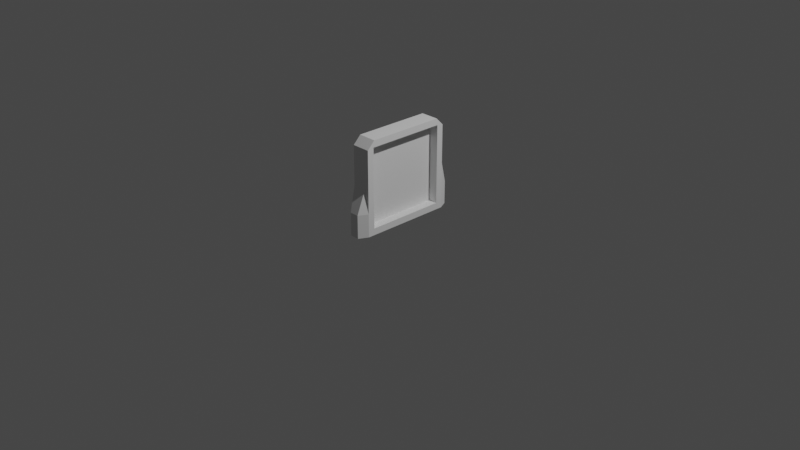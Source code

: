 # Source: monitor.blend  (saved by Blender 3.0.42; exported with 4.5.12 LTS)
import bpy
from mathutils import Matrix  # noqa: F401  (used for matrix-valued properties, if any)

bpy.ops.wm.read_factory_settings(use_empty=True)
scene = bpy.context.scene
scene.name = 'Scene'

# ---- collections
col_collection = bpy.data.collections.new('Collection'); scene.collection.children.link(col_collection)

# ---- world
world_world = bpy.data.worlds.new('World'); scene.world = world_world
world_world.use_nodes = True; world_world.node_tree.nodes.clear()
_N = world_world.node_tree.nodes; _L = world_world.node_tree.links
n0 = _N.new('ShaderNodeOutputWorld'); n0.name = 'World Output'; n0.location = (300, 300)
n1 = _N.new('ShaderNodeBackground'); n1.name = 'Background'; n1.location = (10, 300)
n1.inputs[0].default_value = (0.05088, 0.05088, 0.05088, 1.0)
_L.new(n1.outputs[0], n0.inputs[0])
n0.is_active_output = True
world_world.color = (0.05088, 0.05088, 0.05088)
world_world.use_sun_shadow = False
world_world.sun_shadow_jitter_overblur = 0.0

# ---- cameras
cam_camera = bpy.data.cameras.new('Camera')
cam_camera.clip_end = 100.0
cam_camera.ortho_scale = 7.314

# ---- lights
light_light = bpy.data.lights.new('Light', 'POINT')
light_light.transmission_factor = 0.0
light_light.energy = 1000.0
light_light.shadow_soft_size = 0.1
light_light.shadow_maximum_resolution = 0.006
light_light.use_absolute_resolution = True

# ---- meshes
me_cube_004 = bpy.data.meshes.new('Cube.004')
me_cube_004.from_pydata([(-1.0, -1.0, -1.0), (-1.0, 1.0, -1.0), (1.0, -0.8553, -0.8553), (1.0, -0.8553, 0.8553), (1.0, 0.8553, -0.8553), (1.0, 0.8553, 0.8553), (1.0, 1.0, -1.0), (1.0, -1.0, -1.0), (-1.192e-07, 0.8553, 0.8553), (-1.192e-07, 0.8553, -0.8553), (-1.192e-07, -0.8553, -0.8553), (-1.192e-07, -0.8553, 0.8553), (0.0, 1.2, -1.0), (0.0, -1.2, -1.0), (-0.5, 1.2, -1.0), (-0.5, -1.2, -1.0), (0.5, -1.2, -1.0), (0.5, 1.2, -1.0), (-1.0, -1.0, 0.0), (-1.0, 1.0, 0.0), (1.0, 1.0, 0.0), (1.0, -1.0, 0.0), (1.0, 0.8553, 0.0), (1.0, -0.8553, 0.0), (-1.192e-07, 0.8553, 0.0), (-1.192e-07, -0.8553, 0.0), (0.0, -1.0, 0.0), (0.0, 1.0, 0.0), (-0.5, 1.0, 0.0), (-0.5, -1.0, 0.0), (0.5, -1.0, 0.0), (0.5, 1.0, 0.0), (-1.0, 1.0, -0.5), (1.0, 1.0, -0.5), (1.0, -1.0, -0.5), (1.0, 0.8553, -0.4276), (1.0, -0.8553, -0.4276), (-1.192e-07, 0.8553, -0.4276), (-1.192e-07, -0.8553, -0.4276), (0.0, -1.2, -0.5), (0.0, 1.2, -0.5), (-0.5, 1.2, -0.5), (-0.5, -1.2, -0.5), (0.5, -1.2, -0.5), (0.5, 1.2, -0.5), (-1.0, -1.0, -0.5), (-1.0, -1.0, 0.5), (-1.0, 1.0, 0.5), (1.0, 1.0, 0.5), (1.0, -1.0, 0.5), (1.0, 0.8553, 0.4276), (1.0, -0.8553, 0.4276), (-1.192e-07, 0.8553, 0.4276), (-1.192e-07, -0.8553, 0.4276), (-1.0, -1.0, 0.8335), (-1.0, -0.8335, 1.0), (-1.0, 0.8335, 1.0), (-1.0, 1.0, 0.8335), (1.0, 1.0, 0.8335), (1.0, 0.8335, 1.0), (1.0, 0.8822, 0.8822), (1.0, -0.8335, 1.0), (1.0, -1.0, 0.8335), (1.0, -0.8822, 0.8822), (0.0, 0.8335, 1.0), (0.0, 1.0, 0.8335), (0.0, -0.8335, 1.0), (0.0, -1.0, 0.8335), (-0.5, -1.0, 0.8335), (-0.5, -0.8335, 1.0), (-0.5, 1.0, 0.8335), (-0.5, 0.8335, 1.0), (0.5, 1.0, 0.8335), (0.5, 0.8335, 1.0), (0.5, -1.0, 0.8335), (0.5, -0.8335, 1.0)], [], [(5, 3, 11, 8), (17, 6, 7, 16), (4, 2, 7, 6), (69, 55, 54, 68, 67, 74, 62, 61, 75, 66), (2, 4, 9, 10), (14, 12, 13, 15), (47, 57, 70, 65, 72, 58, 48, 20, 31, 27, 28, 19), (1, 14, 15, 0), (3, 5, 60, 59, 61, 63), (12, 17, 16, 13), (36, 2, 10, 38, 25, 53, 11, 3, 51, 23), (34, 21, 30, 43), (14, 41, 40, 44, 17, 12), (32, 19, 28, 41), (42, 29, 18, 45), (44, 31, 20, 33), (17, 44, 33, 6), (15, 42, 45, 0), (35, 4, 6, 33, 20, 48, 58, 60, 5, 50, 22), (51, 3, 63, 62, 49, 21, 34, 7, 2, 36, 23), (46, 54, 55, 56, 57, 47, 19, 32, 1, 0, 45, 18), (26, 29, 42, 39, 43, 30), (27, 31, 44, 40, 41, 28), (1, 32, 41, 14), (7, 34, 43, 16), (49, 62, 74, 67, 68, 54, 46, 18, 29, 26, 30, 21), (50, 5, 8, 52, 24, 37, 9, 4, 35, 22), (58, 59, 60), (61, 62, 63), (71, 56, 55, 69, 66, 75, 61, 59, 73, 64), (73, 59, 58, 72, 65, 70, 57, 56, 71, 64), (16, 43, 39, 42, 15, 13), (52, 8, 11, 53, 25, 38, 10, 9, 37, 24)])
_uv = me_cube_004.uv_layers.new(name='UVMap')
_uv.uv.foreach_set('vector', [0.6069, 0.5181, 0.6069, 0.7319, 0.6069, 0.7319, 0.6069, 0.5181, 0.3125, 0.5, 0.375, 0.5, 0.375, 0.75, 0.3125, 0.75, 0.3931, 0.5181, 0.3931, 0.7319, 0.375, 0.75, 0.375, 0.5, 0.625, 0.9375, 0.625, 1.0, 0.6042, 1.0, 0.6042, 0.9375, 0.6042, 0.875, 0.6042, 0.8125, 0.6042, 0.75, 0.625, 0.75, 0.625, 0.8125, 0.625, 0.875, 0.3931, 0.7319, 0.3931, 0.5181, 0.3931, 0.5181, 0.3931, 0.7319, 0.1875, 0.5, 0.25, 0.5, 0.25, 0.75, 0.1875, 0.75, 0.5625, 0.25, 0.6042, 0.25, 0.6042, 0.3125, 0.6042, 0.375, 0.6042, 0.4375, 0.6042, 0.5, 0.5625, 0.5, 0.5, 0.5, 0.5, 0.4375, 0.5, 0.375, 0.5, 0.3125, 0.5, 0.25, 0.125, 0.5, 0.1875, 0.5, 0.1875, 0.75, 0.125, 0.75, 0.6069, 0.7319, 0.6069, 0.5181, 0.6103, 0.5147, 0.625, 0.5208, 0.625, 0.7292, 0.6103, 0.7353, 0.25, 0.5, 0.3125, 0.5, 0.3125, 0.75, 0.25, 0.75, 0.4465, 0.7319, 0.3931, 0.7319, 0.3931, 0.7319, 0.4465, 0.7319, 0.5, 0.7319, 0.5535, 0.7319, 0.6069, 0.7319, 0.6069, 0.7319, 0.5535, 0.7319, 0.5, 0.7319, 0.4375, 0.75, 0.5, 0.75, 0.5, 0.8125, 0.4375, 0.8125, 0.375, 0.3125, 0.4375, 0.3125, 0.4375, 0.375, 0.4375, 0.4375, 0.375, 0.4375, 0.375, 0.375, 0.4375, 0.25, 0.5, 0.25, 0.5, 0.3125, 0.4375, 0.3125, 0.4375, 0.9375, 0.5, 0.9375, 0.5, 1.0, 0.4375, 1.0, 0.4375, 0.4375, 0.5, 0.4375, 0.5, 0.5, 0.4375, 0.5, 0.375, 0.4375, 0.4375, 0.4375, 0.4375, 0.5, 0.375, 0.5, 0.375, 0.9375, 0.4375, 0.9375, 0.4375, 1.0, 0.375, 1.0, 0.4465, 0.5181, 0.3931, 0.5181, 0.375, 0.5, 0.4375, 0.5, 0.5, 0.5, 0.5625, 0.5, 0.6042, 0.5, 0.6103, 0.5147, 0.6069, 0.5181, 0.5535, 0.5181, 0.5, 0.5181, 0.5535, 0.7319, 0.6069, 0.7319, 0.6103, 0.7353, 0.6042, 0.75, 0.5625, 0.75, 0.5, 0.75, 0.4375, 0.75, 0.375, 0.75, 0.3931, 0.7319, 0.4465, 0.7319, 0.5, 0.7319, 0.5625, 0.0, 0.6042, 0.0, 0.625, 0.02082, 0.625, 0.2292, 0.6042, 0.25, 0.5625, 0.25, 0.5, 0.25, 0.4375, 0.25, 0.375, 0.25, 0.375, 0.0, 0.4375, 0.0, 0.5, 0.0, 0.5, 0.875, 0.5, 0.9375, 0.4375, 0.9375, 0.4375, 0.875, 0.4375, 0.8125, 0.5, 0.8125, 0.5, 0.375, 0.5, 0.4375, 0.4375, 0.4375, 0.4375, 0.375, 0.4375, 0.3125, 0.5, 0.3125, 0.375, 0.25, 0.4375, 0.25, 0.4375, 0.3125, 0.375, 0.3125, 0.375, 0.75, 0.4375, 0.75, 0.4375, 0.8125, 0.375, 0.8125, 0.5625, 0.75, 0.6042, 0.75, 0.6042, 0.8125, 0.6042, 0.875, 0.6042, 0.9375, 0.6042, 1.0, 0.5625, 1.0, 0.5, 1.0, 0.5, 0.9375, 0.5, 0.875, 0.5, 0.8125, 0.5, 0.75, 0.5535, 0.5181, 0.6069, 0.5181, 0.6069, 0.5181, 0.5535, 0.5181, 0.5, 0.5181, 0.4465, 0.5181, 0.3931, 0.5181, 0.3931, 0.5181, 0.4465, 0.5181, 0.5, 0.5181, 0.6042, 0.5, 0.6146, 0.5104, 0.6103, 0.5147, 0.625, 0.7292, 0.6042, 0.75, 0.6103, 0.7353, 0.8125, 0.5208, 0.875, 0.5208, 0.875, 0.7292, 0.8125, 0.7292, 0.75, 0.7292, 0.6875, 0.7292, 0.625, 0.7292, 0.625, 0.5208, 0.6875, 0.5208, 0.75, 0.5208, 0.625, 0.4375, 0.625, 0.5, 0.6042, 0.5, 0.6042, 0.4375, 0.6042, 0.375, 0.6042, 0.3125, 0.6042, 0.25, 0.625, 0.25, 0.625, 0.3125, 0.625, 0.375, 0.375, 0.8125, 0.4375, 0.8125, 0.4375, 0.875, 0.4375, 0.9375, 0.375, 0.9375, 0.375, 0.875, 0.5535, 0.5181, 0.6069, 0.5181, 0.6069, 0.7319, 0.5535, 0.7319, 0.5, 0.7319, 0.4465, 0.7319, 0.3931, 0.7319, 0.3931, 0.5181, 0.4465, 0.5181, 0.5, 0.5181])
me_cube_004.use_remesh_fix_poles = True
me_cube_004.use_remesh_preserve_attributes = False
me_cube_004.update()

# ---- objects
ob_light = bpy.data.objects.new('Light', light_light)
ob_camera = bpy.data.objects.new('Camera', cam_camera)
ob_cube_009 = bpy.data.objects.new('Cube.009', me_cube_004)

# ---- transforms, parenting, visibility, modifiers, constraints
ob_light.location = (4.076, 1.005, 5.904)
ob_light.rotation_euler = (0.6503, 0.05522, 1.866)
ob_light.lock_rotations_4d = False
ob_light.empty_display_type = 'ARROWS'
ob_light.color = (0.0, 0.0, 0.0, 0.0)
ob_light.lineart.crease_threshold = 0.0
ob_camera.location = (7.359, -6.926, 4.958)
ob_camera.rotation_euler = (1.109, 0.0, 0.8149)
ob_camera.lock_rotations_4d = False
ob_camera.empty_display_type = 'ARROWS'
ob_camera.color = (0.0, 0.0, 0.0, 0.0)
ob_camera.display_type = 'WIRE'
ob_camera.lineart.crease_threshold = 0.0
ob_cube_009.location = (0.0, 0.0, 0.5)
ob_cube_009.scale = (0.1, 0.5, 0.5)

# ---- collection membership
col_collection.objects.link(ob_light)
col_collection.objects.link(ob_camera)
col_collection.objects.link(ob_cube_009)

# ---- scene / render settings (as saved in the file)
scene.camera = ob_camera
scene.frame_start = 1; scene.frame_end = 250; scene.frame_set(1)
scene.render.engine = 'BLENDER_EEVEE_NEXT'
scene.cycles.sampling_pattern = 'TABULATED_SOBOL'
scene.cycles.use_light_tree = False
scene.view_settings.view_transform = 'Filmic'
bpy.context.view_layer.update()
